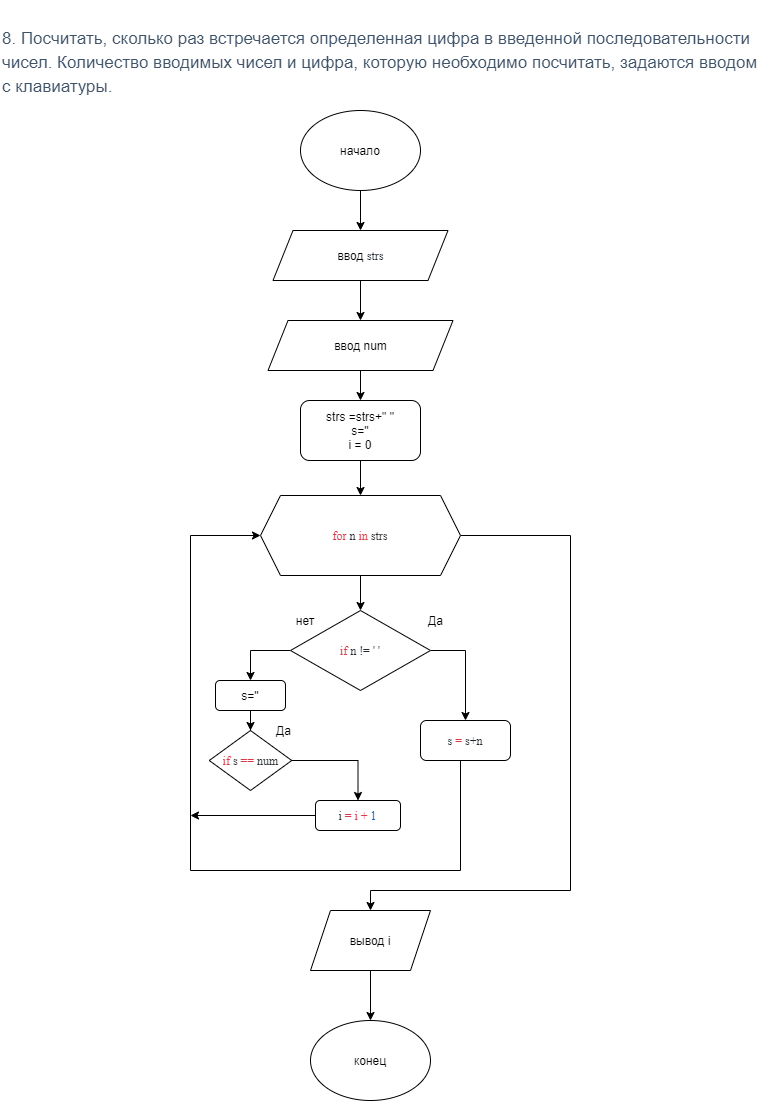

The diagram above was exported from draw.io. Its source (the exported page's mxGraphModel, read from the mxfile embedded in the PNG):
<mxGraphModel dx="1422" dy="737" grid="1" gridSize="10" guides="1" tooltips="1" connect="1" arrows="1" fold="1" page="1" pageScale="1" pageWidth="827" pageHeight="1169" math="0" shadow="0">
  <root>
    <mxCell id="YK1MDH_asQb7ycYd2fGK-0" />
    <mxCell id="YK1MDH_asQb7ycYd2fGK-1" parent="YK1MDH_asQb7ycYd2fGK-0" />
    <mxCell id="YK1MDH_asQb7ycYd2fGK-2" value="&lt;h3 style=&quot;box-sizing: border-box; font-family: roboto, &amp;quot;san francisco&amp;quot;, &amp;quot;helvetica neue&amp;quot;, helvetica, arial; font-weight: 500; line-height: 24px; color: rgb(63, 83, 104); margin-top: 20px; margin-bottom: 10px; font-size: 17px; font-style: normal; letter-spacing: normal; text-indent: 0px; text-transform: none; word-spacing: 0px; background-color: rgb(255, 255, 255);&quot;&gt;8. Посчитать, сколько раз встречается определенная цифра в введенной последовательности чисел. Количество вводимых чисел и цифра, которую необходимо посчитать, задаются вводом с клавиатуры.&lt;/h3&gt;" style="text;whiteSpace=wrap;html=1;" parent="YK1MDH_asQb7ycYd2fGK-1" vertex="1">
      <mxGeometry x="20" y="10" width="770" height="90" as="geometry" />
    </mxCell>
    <mxCell id="mZn-kftTs4Jkf2mCWR6U-5" style="edgeStyle=orthogonalEdgeStyle;rounded=0;orthogonalLoop=1;jettySize=auto;html=1;" parent="YK1MDH_asQb7ycYd2fGK-1" source="mZn-kftTs4Jkf2mCWR6U-0" target="mZn-kftTs4Jkf2mCWR6U-1" edge="1">
      <mxGeometry relative="1" as="geometry" />
    </mxCell>
    <mxCell id="mZn-kftTs4Jkf2mCWR6U-0" value="начало" style="ellipse;whiteSpace=wrap;html=1;" parent="YK1MDH_asQb7ycYd2fGK-1" vertex="1">
      <mxGeometry x="320" y="120" width="120" height="80" as="geometry" />
    </mxCell>
    <mxCell id="mZn-kftTs4Jkf2mCWR6U-8" style="edgeStyle=orthogonalEdgeStyle;rounded=0;orthogonalLoop=1;jettySize=auto;html=1;entryX=0.5;entryY=0;entryDx=0;entryDy=0;" parent="YK1MDH_asQb7ycYd2fGK-1" source="mZn-kftTs4Jkf2mCWR6U-1" target="mZn-kftTs4Jkf2mCWR6U-2" edge="1">
      <mxGeometry relative="1" as="geometry" />
    </mxCell>
    <mxCell id="mZn-kftTs4Jkf2mCWR6U-1" value="ввод&amp;nbsp;&lt;span style=&quot;background-color: rgb(255 , 255 , 255) ; color: rgb(36 , 41 , 46) ; font-family: &amp;#34;jetbrains mono&amp;#34;&quot;&gt;strs&lt;/span&gt;" style="shape=parallelogram;perimeter=parallelogramPerimeter;whiteSpace=wrap;html=1;fixedSize=1;" parent="YK1MDH_asQb7ycYd2fGK-1" vertex="1">
      <mxGeometry x="292.5" y="240" width="175" height="50" as="geometry" />
    </mxCell>
    <mxCell id="mZn-kftTs4Jkf2mCWR6U-11" style="edgeStyle=orthogonalEdgeStyle;rounded=0;orthogonalLoop=1;jettySize=auto;html=1;" parent="YK1MDH_asQb7ycYd2fGK-1" source="mZn-kftTs4Jkf2mCWR6U-2" target="mZn-kftTs4Jkf2mCWR6U-10" edge="1">
      <mxGeometry relative="1" as="geometry" />
    </mxCell>
    <mxCell id="mZn-kftTs4Jkf2mCWR6U-2" value="ввод num" style="shape=parallelogram;perimeter=parallelogramPerimeter;whiteSpace=wrap;html=1;fixedSize=1;" parent="YK1MDH_asQb7ycYd2fGK-1" vertex="1">
      <mxGeometry x="287.5" y="330" width="185" height="50" as="geometry" />
    </mxCell>
    <mxCell id="mZn-kftTs4Jkf2mCWR6U-16" style="edgeStyle=orthogonalEdgeStyle;rounded=0;orthogonalLoop=1;jettySize=auto;html=1;exitX=0.5;exitY=1;exitDx=0;exitDy=0;" parent="YK1MDH_asQb7ycYd2fGK-1" source="mZn-kftTs4Jkf2mCWR6U-9" target="mZn-kftTs4Jkf2mCWR6U-13" edge="1">
      <mxGeometry relative="1" as="geometry" />
    </mxCell>
    <mxCell id="mZn-kftTs4Jkf2mCWR6U-22" style="edgeStyle=orthogonalEdgeStyle;rounded=0;orthogonalLoop=1;jettySize=auto;html=1;exitX=1;exitY=0.5;exitDx=0;exitDy=0;" parent="YK1MDH_asQb7ycYd2fGK-1" source="mZn-kftTs4Jkf2mCWR6U-9" target="mZn-kftTs4Jkf2mCWR6U-21" edge="1">
      <mxGeometry relative="1" as="geometry">
        <Array as="points">
          <mxPoint x="590" y="545" />
          <mxPoint x="590" y="900" />
          <mxPoint x="390" y="900" />
        </Array>
      </mxGeometry>
    </mxCell>
    <mxCell id="mZn-kftTs4Jkf2mCWR6U-9" value="&lt;pre style=&quot;background-color: #ffffff ; color: #24292e ; font-family: &amp;#34;jetbrains mono&amp;#34; ; font-size: 12 0pt&quot;&gt;&lt;span style=&quot;color: #d73a49&quot;&gt;for &lt;/span&gt;n &lt;span style=&quot;color: #d73a49&quot;&gt;in &lt;/span&gt;strs&lt;/pre&gt;" style="shape=hexagon;perimeter=hexagonPerimeter2;whiteSpace=wrap;html=1;fixedSize=1;" parent="YK1MDH_asQb7ycYd2fGK-1" vertex="1">
      <mxGeometry x="280" y="505" width="200" height="80" as="geometry" />
    </mxCell>
    <mxCell id="mZn-kftTs4Jkf2mCWR6U-12" style="edgeStyle=orthogonalEdgeStyle;rounded=0;orthogonalLoop=1;jettySize=auto;html=1;" parent="YK1MDH_asQb7ycYd2fGK-1" source="mZn-kftTs4Jkf2mCWR6U-10" target="mZn-kftTs4Jkf2mCWR6U-9" edge="1">
      <mxGeometry relative="1" as="geometry" />
    </mxCell>
    <mxCell id="mZn-kftTs4Jkf2mCWR6U-10" value="strs =strs+&quot; &quot;&lt;br&gt;s=''&lt;br&gt;i = 0" style="rounded=1;whiteSpace=wrap;html=1;" parent="YK1MDH_asQb7ycYd2fGK-1" vertex="1">
      <mxGeometry x="320" y="410" width="120" height="60" as="geometry" />
    </mxCell>
    <mxCell id="mZn-kftTs4Jkf2mCWR6U-15" style="edgeStyle=orthogonalEdgeStyle;rounded=0;orthogonalLoop=1;jettySize=auto;html=1;exitX=1;exitY=0.5;exitDx=0;exitDy=0;entryX=0.5;entryY=0;entryDx=0;entryDy=0;" parent="YK1MDH_asQb7ycYd2fGK-1" source="mZn-kftTs4Jkf2mCWR6U-13" target="mZn-kftTs4Jkf2mCWR6U-14" edge="1">
      <mxGeometry relative="1" as="geometry" />
    </mxCell>
    <mxCell id="mZn-kftTs4Jkf2mCWR6U-44" style="edgeStyle=orthogonalEdgeStyle;rounded=0;orthogonalLoop=1;jettySize=auto;html=1;exitX=0;exitY=0.5;exitDx=0;exitDy=0;entryX=0.5;entryY=0;entryDx=0;entryDy=0;" parent="YK1MDH_asQb7ycYd2fGK-1" source="mZn-kftTs4Jkf2mCWR6U-13" target="mZn-kftTs4Jkf2mCWR6U-34" edge="1">
      <mxGeometry relative="1" as="geometry" />
    </mxCell>
    <mxCell id="mZn-kftTs4Jkf2mCWR6U-13" value="&lt;pre style=&quot;background-color: #ffffff ; color: #24292e ; font-family: &amp;#34;jetbrains mono&amp;#34; ; font-size: 12 0pt&quot;&gt;&lt;span style=&quot;color: #d73a49&quot;&gt;if &lt;/span&gt;n != ' '&lt;/pre&gt;" style="rhombus;whiteSpace=wrap;html=1;" parent="YK1MDH_asQb7ycYd2fGK-1" vertex="1">
      <mxGeometry x="310" y="620" width="140" height="80" as="geometry" />
    </mxCell>
    <mxCell id="mZn-kftTs4Jkf2mCWR6U-41" style="edgeStyle=orthogonalEdgeStyle;rounded=0;orthogonalLoop=1;jettySize=auto;html=1;entryX=0;entryY=0.5;entryDx=0;entryDy=0;" parent="YK1MDH_asQb7ycYd2fGK-1" source="mZn-kftTs4Jkf2mCWR6U-14" target="mZn-kftTs4Jkf2mCWR6U-9" edge="1">
      <mxGeometry relative="1" as="geometry">
        <Array as="points">
          <mxPoint x="480" y="880" />
          <mxPoint x="210" y="880" />
          <mxPoint x="210" y="545" />
        </Array>
      </mxGeometry>
    </mxCell>
    <mxCell id="mZn-kftTs4Jkf2mCWR6U-14" value="&lt;pre style=&quot;background-color: #ffffff ; color: #24292e ; font-family: &amp;#34;jetbrains mono&amp;#34; ; font-size: 12 0pt&quot;&gt;s &lt;span style=&quot;color: #d73a49&quot;&gt;= &lt;/span&gt;s+n&lt;/pre&gt;" style="rounded=1;whiteSpace=wrap;html=1;" parent="YK1MDH_asQb7ycYd2fGK-1" vertex="1">
      <mxGeometry x="440" y="730" width="90" height="40" as="geometry" />
    </mxCell>
    <mxCell id="mZn-kftTs4Jkf2mCWR6U-17" value="Да" style="text;html=1;align=center;verticalAlign=middle;resizable=0;points=[];autosize=1;" parent="YK1MDH_asQb7ycYd2fGK-1" vertex="1">
      <mxGeometry x="440" y="620" width="30" height="20" as="geometry" />
    </mxCell>
    <mxCell id="mZn-kftTs4Jkf2mCWR6U-24" style="edgeStyle=orthogonalEdgeStyle;rounded=0;orthogonalLoop=1;jettySize=auto;html=1;exitX=0.5;exitY=1;exitDx=0;exitDy=0;entryX=0.5;entryY=0;entryDx=0;entryDy=0;" parent="YK1MDH_asQb7ycYd2fGK-1" source="mZn-kftTs4Jkf2mCWR6U-21" target="mZn-kftTs4Jkf2mCWR6U-23" edge="1">
      <mxGeometry relative="1" as="geometry" />
    </mxCell>
    <mxCell id="mZn-kftTs4Jkf2mCWR6U-21" value="&lt;span&gt;вывод i&lt;/span&gt;" style="shape=parallelogram;perimeter=parallelogramPerimeter;whiteSpace=wrap;html=1;fixedSize=1;" parent="YK1MDH_asQb7ycYd2fGK-1" vertex="1">
      <mxGeometry x="330" y="920" width="120" height="60" as="geometry" />
    </mxCell>
    <mxCell id="mZn-kftTs4Jkf2mCWR6U-23" value="конец" style="ellipse;whiteSpace=wrap;html=1;" parent="YK1MDH_asQb7ycYd2fGK-1" vertex="1">
      <mxGeometry x="330" y="1030" width="120" height="80" as="geometry" />
    </mxCell>
    <mxCell id="mZn-kftTs4Jkf2mCWR6U-48" style="edgeStyle=orthogonalEdgeStyle;rounded=0;orthogonalLoop=1;jettySize=auto;html=1;" parent="YK1MDH_asQb7ycYd2fGK-1" source="mZn-kftTs4Jkf2mCWR6U-26" edge="1">
      <mxGeometry relative="1" as="geometry">
        <mxPoint x="210" y="825" as="targetPoint" />
      </mxGeometry>
    </mxCell>
    <mxCell id="mZn-kftTs4Jkf2mCWR6U-26" value="&lt;pre style=&quot;background-color: #ffffff ; color: #24292e ; font-family: &amp;#34;jetbrains mono&amp;#34; ; font-size: 12 0pt&quot;&gt;i &lt;span style=&quot;color: #d73a49&quot;&gt;= i + &lt;/span&gt;&lt;span style=&quot;color: #005cc5&quot;&gt;1&lt;/span&gt;&lt;/pre&gt;" style="rounded=1;whiteSpace=wrap;html=1;" parent="YK1MDH_asQb7ycYd2fGK-1" vertex="1">
      <mxGeometry x="335" y="810" width="85" height="30" as="geometry" />
    </mxCell>
    <mxCell id="mZn-kftTs4Jkf2mCWR6U-47" style="edgeStyle=orthogonalEdgeStyle;rounded=0;orthogonalLoop=1;jettySize=auto;html=1;exitX=0.5;exitY=0;exitDx=0;exitDy=0;" parent="YK1MDH_asQb7ycYd2fGK-1" source="mZn-kftTs4Jkf2mCWR6U-28" target="mZn-kftTs4Jkf2mCWR6U-26" edge="1">
      <mxGeometry relative="1" as="geometry" />
    </mxCell>
    <mxCell id="mZn-kftTs4Jkf2mCWR6U-28" value="&lt;pre style=&quot;background-color: #ffffff ; color: #24292e ; font-family: &amp;#34;jetbrains mono&amp;#34; ; font-size: 12 0pt&quot;&gt;&lt;span style=&quot;color: #d73a49&quot;&gt;if &lt;/span&gt;s &lt;span style=&quot;color: #d73a49&quot;&gt;== &lt;/span&gt;num&lt;/pre&gt;" style="rhombus;whiteSpace=wrap;html=1;direction=south;" parent="YK1MDH_asQb7ycYd2fGK-1" vertex="1">
      <mxGeometry x="228.75" y="740" width="82.5" height="60" as="geometry" />
    </mxCell>
    <mxCell id="mZn-kftTs4Jkf2mCWR6U-46" style="edgeStyle=orthogonalEdgeStyle;rounded=0;orthogonalLoop=1;jettySize=auto;html=1;entryX=0;entryY=0.5;entryDx=0;entryDy=0;" parent="YK1MDH_asQb7ycYd2fGK-1" source="mZn-kftTs4Jkf2mCWR6U-34" target="mZn-kftTs4Jkf2mCWR6U-28" edge="1">
      <mxGeometry relative="1" as="geometry" />
    </mxCell>
    <mxCell id="mZn-kftTs4Jkf2mCWR6U-34" value="s=''" style="rounded=1;whiteSpace=wrap;html=1;" parent="YK1MDH_asQb7ycYd2fGK-1" vertex="1">
      <mxGeometry x="235" y="690" width="70" height="30" as="geometry" />
    </mxCell>
    <mxCell id="mZn-kftTs4Jkf2mCWR6U-36" value="Да" style="text;html=1;align=center;verticalAlign=middle;resizable=0;points=[];autosize=1;" parent="YK1MDH_asQb7ycYd2fGK-1" vertex="1">
      <mxGeometry x="287.5" y="730" width="30" height="20" as="geometry" />
    </mxCell>
    <mxCell id="mZn-kftTs4Jkf2mCWR6U-37" value="нет" style="text;html=1;strokeColor=none;fillColor=none;align=center;verticalAlign=middle;whiteSpace=wrap;rounded=0;" parent="YK1MDH_asQb7ycYd2fGK-1" vertex="1">
      <mxGeometry x="305" y="620" width="40" height="20" as="geometry" />
    </mxCell>
  </root>
</mxGraphModel>